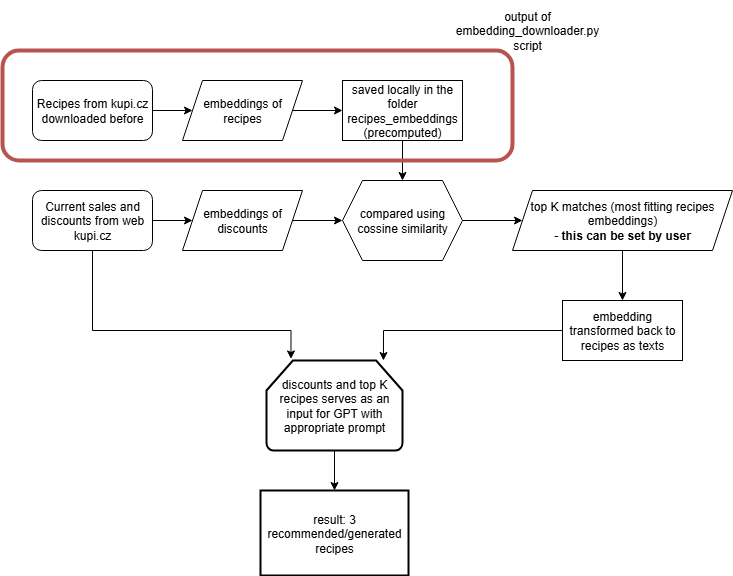

The diagram above was exported from draw.io. Its source (the exported page's mxGraphModel, read from the mxfile embedded in the PNG):
<mxGraphModel dx="2012" dy="1139" grid="1" gridSize="10" guides="1" tooltips="1" connect="1" arrows="1" fold="1" page="1" pageScale="1" pageWidth="827" pageHeight="1169" math="0" shadow="0">
  <root>
    <mxCell id="0" />
    <mxCell id="1" parent="0" />
    <mxCell id="8qqyHOmHYVsA-W75Ik3h-4" value="" style="edgeStyle=orthogonalEdgeStyle;rounded=0;orthogonalLoop=1;jettySize=auto;html=1;" edge="1" parent="1" source="8qqyHOmHYVsA-W75Ik3h-1" target="8qqyHOmHYVsA-W75Ik3h-3">
      <mxGeometry relative="1" as="geometry" />
    </mxCell>
    <mxCell id="8qqyHOmHYVsA-W75Ik3h-1" value="Recipes from kupi.cz downloaded before" style="rounded=1;whiteSpace=wrap;html=1;" vertex="1" parent="1">
      <mxGeometry x="80" y="270" width="120" height="60" as="geometry" />
    </mxCell>
    <mxCell id="8qqyHOmHYVsA-W75Ik3h-6" style="edgeStyle=orthogonalEdgeStyle;rounded=0;orthogonalLoop=1;jettySize=auto;html=1;exitX=1;exitY=0.5;exitDx=0;exitDy=0;entryX=0;entryY=0.5;entryDx=0;entryDy=0;" edge="1" parent="1" source="8qqyHOmHYVsA-W75Ik3h-3" target="8qqyHOmHYVsA-W75Ik3h-5">
      <mxGeometry relative="1" as="geometry" />
    </mxCell>
    <mxCell id="8qqyHOmHYVsA-W75Ik3h-3" value="embeddings of recipes" style="shape=parallelogram;perimeter=parallelogramPerimeter;whiteSpace=wrap;html=1;fixedSize=1;" vertex="1" parent="1">
      <mxGeometry x="230" y="270" width="120" height="60" as="geometry" />
    </mxCell>
    <mxCell id="8qqyHOmHYVsA-W75Ik3h-12" value="" style="edgeStyle=orthogonalEdgeStyle;rounded=0;orthogonalLoop=1;jettySize=auto;html=1;" edge="1" parent="1" source="8qqyHOmHYVsA-W75Ik3h-5" target="8qqyHOmHYVsA-W75Ik3h-10">
      <mxGeometry relative="1" as="geometry" />
    </mxCell>
    <mxCell id="8qqyHOmHYVsA-W75Ik3h-5" value="saved locally in the folder recipes_embeddings (precomputed)" style="rounded=0;whiteSpace=wrap;html=1;" vertex="1" parent="1">
      <mxGeometry x="390" y="270" width="120" height="60" as="geometry" />
    </mxCell>
    <mxCell id="8qqyHOmHYVsA-W75Ik3h-9" value="" style="edgeStyle=orthogonalEdgeStyle;rounded=0;orthogonalLoop=1;jettySize=auto;html=1;" edge="1" parent="1" source="8qqyHOmHYVsA-W75Ik3h-7" target="8qqyHOmHYVsA-W75Ik3h-8">
      <mxGeometry relative="1" as="geometry" />
    </mxCell>
    <mxCell id="8qqyHOmHYVsA-W75Ik3h-7" value="Current sales and discounts from web kupi.cz" style="rounded=1;whiteSpace=wrap;html=1;" vertex="1" parent="1">
      <mxGeometry x="80" y="380" width="120" height="60" as="geometry" />
    </mxCell>
    <mxCell id="8qqyHOmHYVsA-W75Ik3h-11" value="" style="edgeStyle=orthogonalEdgeStyle;rounded=0;orthogonalLoop=1;jettySize=auto;html=1;" edge="1" parent="1" source="8qqyHOmHYVsA-W75Ik3h-8" target="8qqyHOmHYVsA-W75Ik3h-10">
      <mxGeometry relative="1" as="geometry" />
    </mxCell>
    <mxCell id="8qqyHOmHYVsA-W75Ik3h-8" value="embeddings of discounts" style="shape=parallelogram;perimeter=parallelogramPerimeter;whiteSpace=wrap;html=1;fixedSize=1;" vertex="1" parent="1">
      <mxGeometry x="230" y="380" width="120" height="60" as="geometry" />
    </mxCell>
    <mxCell id="8qqyHOmHYVsA-W75Ik3h-14" value="" style="edgeStyle=orthogonalEdgeStyle;rounded=0;orthogonalLoop=1;jettySize=auto;html=1;entryX=0;entryY=0.5;entryDx=0;entryDy=0;" edge="1" parent="1" source="8qqyHOmHYVsA-W75Ik3h-10" target="8qqyHOmHYVsA-W75Ik3h-15">
      <mxGeometry relative="1" as="geometry">
        <mxPoint x="570" y="410" as="targetPoint" />
      </mxGeometry>
    </mxCell>
    <mxCell id="8qqyHOmHYVsA-W75Ik3h-10" value="compared using cossine similarity" style="shape=hexagon;perimeter=hexagonPerimeter2;whiteSpace=wrap;html=1;fixedSize=1;" vertex="1" parent="1">
      <mxGeometry x="390" y="370" width="120" height="80" as="geometry" />
    </mxCell>
    <mxCell id="8qqyHOmHYVsA-W75Ik3h-18" value="" style="edgeStyle=orthogonalEdgeStyle;rounded=0;orthogonalLoop=1;jettySize=auto;html=1;" edge="1" parent="1" source="8qqyHOmHYVsA-W75Ik3h-15" target="8qqyHOmHYVsA-W75Ik3h-17">
      <mxGeometry relative="1" as="geometry" />
    </mxCell>
    <mxCell id="8qqyHOmHYVsA-W75Ik3h-15" value="top K matches (most fitting recipes embeddings)&lt;div&gt;- &lt;b&gt;this can be set by user&lt;/b&gt;&lt;/div&gt;" style="shape=parallelogram;perimeter=parallelogramPerimeter;whiteSpace=wrap;html=1;fixedSize=1;" vertex="1" parent="1">
      <mxGeometry x="560" y="380" width="220" height="60" as="geometry" />
    </mxCell>
    <mxCell id="8qqyHOmHYVsA-W75Ik3h-17" value="embedding transformed back to recipes as texts" style="whiteSpace=wrap;html=1;" vertex="1" parent="1">
      <mxGeometry x="610" y="490" width="120" height="60" as="geometry" />
    </mxCell>
    <mxCell id="8qqyHOmHYVsA-W75Ik3h-25" value="" style="edgeStyle=orthogonalEdgeStyle;rounded=0;orthogonalLoop=1;jettySize=auto;html=1;" edge="1" parent="1" source="8qqyHOmHYVsA-W75Ik3h-19" target="8qqyHOmHYVsA-W75Ik3h-24">
      <mxGeometry relative="1" as="geometry" />
    </mxCell>
    <mxCell id="8qqyHOmHYVsA-W75Ik3h-19" value="discounts and top K recipes serves as an input for GPT with appropriate prompt" style="strokeWidth=2;html=1;shape=mxgraph.flowchart.loop_limit;whiteSpace=wrap;" vertex="1" parent="1">
      <mxGeometry x="314" y="550" width="136" height="90" as="geometry" />
    </mxCell>
    <mxCell id="8qqyHOmHYVsA-W75Ik3h-20" style="edgeStyle=orthogonalEdgeStyle;rounded=0;orthogonalLoop=1;jettySize=auto;html=1;entryX=0.86;entryY=0;entryDx=0;entryDy=0;entryPerimeter=0;" edge="1" parent="1" source="8qqyHOmHYVsA-W75Ik3h-17" target="8qqyHOmHYVsA-W75Ik3h-19">
      <mxGeometry relative="1" as="geometry" />
    </mxCell>
    <mxCell id="8qqyHOmHYVsA-W75Ik3h-21" style="edgeStyle=orthogonalEdgeStyle;rounded=0;orthogonalLoop=1;jettySize=auto;html=1;exitX=0.5;exitY=1;exitDx=0;exitDy=0;entryX=0.18;entryY=-0.017;entryDx=0;entryDy=0;entryPerimeter=0;" edge="1" parent="1" source="8qqyHOmHYVsA-W75Ik3h-7" target="8qqyHOmHYVsA-W75Ik3h-19">
      <mxGeometry relative="1" as="geometry">
        <Array as="points">
          <mxPoint x="140" y="520" />
          <mxPoint x="339" y="520" />
        </Array>
      </mxGeometry>
    </mxCell>
    <mxCell id="8qqyHOmHYVsA-W75Ik3h-24" value="result: 3 recommended/generated recipes" style="whiteSpace=wrap;html=1;strokeWidth=2;" vertex="1" parent="1">
      <mxGeometry x="308" y="680" width="148" height="85" as="geometry" />
    </mxCell>
    <mxCell id="8qqyHOmHYVsA-W75Ik3h-26" value="" style="rounded=1;whiteSpace=wrap;html=1;fillColor=none;strokeColor=#b85450;strokeWidth=4;" vertex="1" parent="1">
      <mxGeometry x="50" y="240" width="510" height="110" as="geometry" />
    </mxCell>
    <mxCell id="8qqyHOmHYVsA-W75Ik3h-27" value="output of embedding_downloader.py script" style="text;html=1;align=center;verticalAlign=middle;whiteSpace=wrap;rounded=0;" vertex="1" parent="1">
      <mxGeometry x="500" y="190" width="150" height="60" as="geometry" />
    </mxCell>
  </root>
</mxGraphModel>